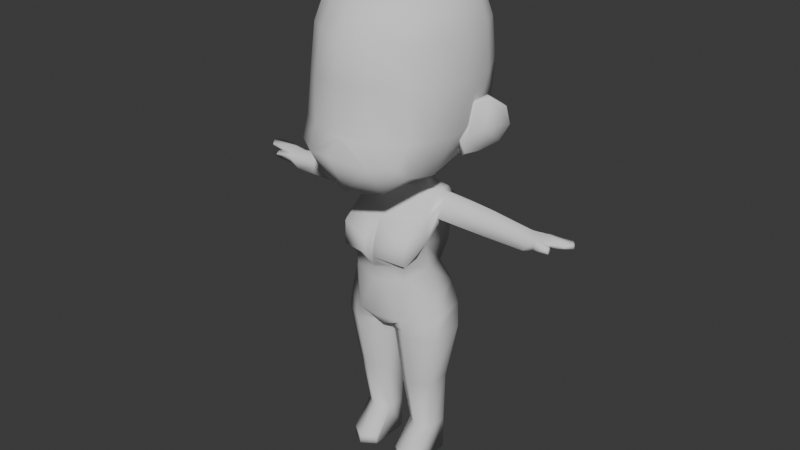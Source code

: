 # Source: ChibiFemale.blend  (saved by Blender 4.4.32; exported with 4.5.12 LTS)
import bpy
from mathutils import Matrix  # noqa: F401  (used for matrix-valued properties, if any)

bpy.ops.wm.read_factory_settings(use_empty=True)
scene = bpy.context.scene
scene.name = 'Scene'

# ---- collections
col_collection = bpy.data.collections.new('Collection'); scene.collection.children.link(col_collection)
col_chibifemale = bpy.data.collections.new('ChibiFemale'); scene.collection.children.link(col_chibifemale)

# ---- world
world_world = bpy.data.worlds.new('World'); scene.world = world_world
world_world.use_nodes = True; world_world.node_tree.nodes.clear()
_N = world_world.node_tree.nodes; _L = world_world.node_tree.links
n0 = _N.new('ShaderNodeOutputWorld'); n0.name = 'World Output'; n0.location = (300, 300)
n1 = _N.new('ShaderNodeBackground'); n1.name = 'Background'; n1.location = (10, 300)
n1.inputs[0].default_value = (0.05088, 0.05088, 0.05088, 1.0)
_L.new(n1.outputs[0], n0.inputs[0])
n0.is_active_output = True
world_world.color = (0.05088, 0.05088, 0.05088)
world_world.sun_shadow_jitter_overblur = 0.0

# ---- meshes
me_cube_001 = bpy.data.meshes.new('Cube.001')
me_cube_001.from_pydata([(0.4752, -0.6894, 3.051), (0.4355, -0.4629, 4.132), (0.4752, 0.2562, 3.004), (0.4355, 0.4143, 4.13), (0.0, 0.2731, 2.921), (0.0, 0.5463, 4.198), (0.4909, 0.497, 3.615), (0.5202, -0.3048, 2.883), (0.5076, -0.01112, 4.219), (0.4909, -0.5563, 3.606), (0.0, -0.9203, 3.097), (0.0, -0.6172, 4.206), (0.0, 0.7629, 3.652), (0.6522, -0.06254, 3.589), (0.0, -0.8305, 3.65), (0.0, -0.2929, 2.696), (0.0, -0.01581, 4.397), (0.2398, 0.2532, 2.932), (0.2582, 0.4825, 4.187), (0.4717, 0.4689, 3.951), (0.505, 0.4397, 3.274), (0.4993, -0.5748, 2.936), (0.4993, 0.05522, 2.956), (0.4861, 0.247, 4.192), (0.4861, -0.2804, 4.193), (0.4717, -0.5226, 3.952), (0.505, -0.5982, 3.217), (0.2901, -0.8072, 3.031), (0.2582, -0.5432, 4.191), (0.0, 0.707, 3.949), (0.2773, 0.6723, 3.636), (0.0, 0.6938, 3.344), (0.6127, 0.2418, 3.597), (0.6068, -0.0161, 3.975), (0.6127, -0.3556, 3.599), (0.6171, -0.1742, 3.183), (0.2773, -0.7317, 3.631), (0.0, -0.7819, 3.955), (0.0, -0.7837, 3.21), (0.2716, -0.2602, 2.746), (0.0, -0.7216, 2.734), (0.0, 0.2949, 4.34), (0.0, -0.3433, 4.345), (0.2786, -0.01373, 4.365), (0.2599, 0.6126, 3.962), (0.2843, 0.6142, 3.312), (0.5836, 0.1569, 3.218), (0.574, 0.2553, 3.965), (0.574, -0.2951, 3.965), (0.5836, -0.4521, 3.225), (0.285, -0.7477, 3.223), (0.2599, -0.6789, 3.966), (0.3113, 0.02082, 2.787), (0.2987, -0.6515, 2.772), (0.2709, 0.2648, 4.321), (0.2709, -0.3063, 4.323), (0.0, 0.2377, 1.646), (0.0, 0.08676, 2.624), (0.3209, 0.2364, 1.651), (0.2688, 0.08698, 2.624), (0.4466, -0.1329, 1.649), (0.3394, -0.08571, 2.624), (0.2174, -0.3418, 1.46), (0.2558, -0.1598, 2.624), (0.0, -0.4016, 1.486), (0.0, -0.2066, 2.624), (0.0, 0.173, 1.837), (0.0, 0.1875, 2.097), (0.323, 0.166, 2.097), (0.2503, 0.1509, 1.869), (0.3241, -0.1423, 2.158), (0.3318, -0.121, 1.932), (0.2618, -0.3268, 1.991), (0.2503, -0.3288, 1.869), (0.0, -0.4166, 1.953), (0.0, -0.4149, 1.837), (0.0, 0.2697, 1.51), (0.0, 0.1746, 1.409), (0.0, -0.3057, 1.357), (0.075, 0.2974, 1.491), (0.01672, 0.1619, 1.394), (0.01284, -0.2825, 1.34), (0.4776, 0.1202, 1.309), (0.4712, -0.1944, 1.309), (0.2408, -0.345, 1.309), (0.2537, 0.2842, 1.309), (0.02324, 0.1336, 1.309), (0.0168, -0.181, 1.309), (0.4019, 0.05973, 0.8083), (0.3973, -0.1535, 0.8083), (0.2324, -0.2556, 0.8083), (0.2416, 0.1709, 0.8083), (0.07665, 0.06879, 0.8083), (0.07204, -0.1445, 0.8083), (0.3687, 0.08758, 0.2996), (0.3651, -0.07522, 0.2996), (0.2385, -0.1532, 0.2996), (0.2455, 0.1724, 0.2996), (0.1189, 0.0945, 0.2996), (0.1153, -0.0683, 0.2996), (0.3687, 0.08758, -0.001525), (0.3651, -0.07522, -0.001525), (0.2385, -0.1532, -0.001525), (0.2455, 0.1724, -0.001525), (0.1189, 0.0945, -0.001525), (0.1153, -0.0683, -0.001525), (0.3606, -0.2827, 0.08216), (0.2339, -0.3606, 0.08216), (0.1108, -0.2758, 0.08216), (0.3606, -0.2827, 0.0001051), (0.2339, -0.3606, 0.0001051), (0.1108, -0.2758, 0.0001051), (0.3691, 0.005115, 2.604), (0.3547, 0.1027, 2.604), (0.3824, 0.1611, 2.522), (0.4268, 0.03817, 2.583), (0.3523, -0.1317, 2.416), (0.4377, -0.08701, 2.518), (0.0, -0.2983, 2.414), (0.3074, -0.222, 2.412), (0.268, 0.205, 2.312), (0.3487, 0.1589, 2.395), (0.0, 0.2071, 2.307), (0.3596, 0.03372, 2.33), (0.404, -0.08924, 2.391), (0.0, 0.06372, 2.738), (0.1425, 0.0639, 2.738), (0.222, -0.08069, 2.702), (0.1425, -0.1828, 2.677), (0.0, -0.2069, 2.666), (0.8291, 0.1375, 2.493), (0.8316, 0.03721, 2.558), (0.8295, -0.06437, 2.496), (0.8245, 0.1363, 2.365), (0.8223, 0.03468, 2.302), (0.8248, -0.06564, 2.368), (1.197, 0.1242, 2.455), (1.2, 0.03705, 2.506), (1.197, -0.05126, 2.458), (1.192, 0.1231, 2.356), (1.19, 0.03484, 2.308), (1.193, -0.05236, 2.359), (1.347, 0.1235, 2.48), (1.347, 0.04918, 2.509), (1.347, -0.0261, 2.482), (1.348, 0.1226, 2.425), (1.349, 0.05037, 2.406), (1.348, -0.02704, 2.426), (1.538, 0.11, 2.493), (1.582, 0.04901, 2.503), (1.539, -0.01279, 2.494), (1.539, 0.1093, 2.474), (1.583, 0.04747, 2.465), (1.539, -0.01356, 2.475), (1.435, -0.07215, 2.417), (1.425, -0.08476, 2.45), (1.434, -0.03957, 2.44), (1.424, -0.05218, 2.473), (1.292, -0.0555, 2.454), (1.282, 0.04381, 2.508), (1.281, -0.03721, 2.471), (1.275, 0.1239, 2.468), (1.27, 0.1229, 2.375), (1.275, -0.03912, 2.379), (1.287, -0.05181, 2.39), (1.258, 0.04034, 2.36), (0.3729, -0.3003, 2.276), (0.36, -0.3051, 2.128), (0.3129, -0.4038, 2.269), (0.3067, -0.4146, 2.063), (0.0, -0.3849, 2.256), (0.0, -0.4188, 2.082), (0.0, -0.4169, 1.973), (0.04597, -0.464, 2.205), (0.04181, -0.4737, 2.079), (0.0, -0.3296, 2.387), (0.0708, -0.3863, 2.323), (0.05673, -0.4162, 1.99), (0.239, -0.3418, 1.385), (0.4753, -0.1557, 1.479), (0.02395, 0.1441, 1.362), (0.01865, -0.2262, 1.324), (0.414, 0.1984, 1.48), (0.1724, 0.3026, 1.393)], [(158, 164)], [(12, 29, 44, 30), (29, 5, 18, 44), (44, 18, 3, 19), (30, 44, 19, 6), (4, 31, 45, 17), (31, 12, 30, 45), (45, 30, 6, 20), (17, 45, 20, 2), (2, 20, 46, 22), (20, 6, 32, 46), (46, 32, 13, 35), (22, 46, 35, 7), (6, 19, 47, 32), (19, 3, 23, 47), (47, 23, 8, 33), (32, 47, 33, 13), (13, 33, 48, 34), (33, 8, 24, 48), (48, 24, 1, 25), (34, 48, 25, 9), (7, 35, 49, 21), (35, 13, 34, 49), (49, 34, 9, 26), (21, 49, 26, 0), (0, 26, 50, 27), (26, 9, 36, 50), (50, 36, 14, 38), (27, 50, 38, 10), (9, 25, 51, 36), (25, 1, 28, 51), (51, 28, 11, 37), (36, 51, 37, 14), (17, 2, 22, 52), (52, 22, 7, 39), (15, 39, 53, 40), (39, 7, 21, 53), (53, 21, 0, 27), (40, 53, 27, 10), (3, 18, 54, 23), (18, 5, 41, 54), (54, 41, 16, 43), (23, 54, 43, 8), (8, 43, 55, 24), (43, 16, 42, 55), (55, 42, 11, 28), (24, 55, 28, 1), (67, 122, 120, 68), (61, 116, 117, 115, 112), (70, 116, 166, 167), (72, 169, 174, 177), (78, 81, 62, 64), (62, 73, 75, 64), (73, 72, 74, 75), (60, 71, 73, 62), (71, 70, 72, 73), (58, 69, 71, 60), (69, 68, 70, 71), (56, 66, 69, 58), (66, 67, 68, 69), (56, 58, 79, 76), (76, 79, 80, 77), (77, 80, 81, 78), (179, 178, 84, 83), (181, 180, 86, 87), (183, 182, 82, 85), (178, 181, 87, 84), (180, 183, 85, 86), (182, 179, 83, 82), (87, 86, 92, 93), (85, 82, 88, 91), (83, 84, 90, 89), (86, 85, 91, 92), (84, 87, 93, 90), (82, 83, 89, 88), (92, 91, 97, 98), (90, 93, 99, 96), (88, 89, 95, 94), (93, 92, 98, 99), (91, 88, 94, 97), (89, 90, 96, 95), (101, 95, 106, 109), (98, 97, 103, 104), (95, 96, 107, 106), (94, 95, 101, 100), (99, 98, 104, 105), (97, 94, 100, 103), (106, 107, 110, 109), (107, 108, 111, 110), (96, 99, 108, 107), (102, 101, 109, 110), (99, 105, 111, 108), (105, 102, 110, 111), (105, 104, 103, 102), (100, 101, 102, 103), (114, 113, 112, 115), (70, 68, 123, 124), (68, 120, 121, 123), (59, 61, 112, 113), (117, 116, 70, 124), (119, 116, 61, 63), (118, 119, 63, 65), (121, 120, 59, 113, 114), (120, 122, 57, 59), (61, 59, 126, 127), (59, 57, 125, 126), (63, 61, 127, 128), (65, 63, 128, 129), (123, 121, 133, 134), (121, 114, 130, 133), (114, 115, 131, 130), (117, 124, 135, 132), (115, 117, 132, 131), (124, 123, 134, 135), (134, 133, 139, 140), (132, 135, 141, 138), (130, 131, 137, 136), (135, 134, 140, 141), (131, 132, 138, 137), (133, 130, 136, 139), (129, 128, 39, 15), (128, 127, 52, 39), (127, 126, 17, 52), (126, 125, 4, 17), (138, 141, 164, 154, 155, 158), (136, 137, 159, 161), (141, 140, 165, 163), (137, 138, 160, 159), (139, 136, 161, 162), (140, 139, 162, 165), (147, 146, 152, 153), (143, 144, 150, 149), (145, 142, 148, 151), (146, 145, 151, 152), (144, 147, 153, 150), (142, 143, 149, 148), (153, 152, 149, 150), (148, 149, 152, 151), (155, 154, 156, 157), (144, 160, 158, 155, 157), (141, 163, 164), (147, 144, 157, 156), (158, 160, 138), (159, 160, 144, 143), (161, 159, 143, 142), (162, 161, 142, 145), (163, 165, 146, 147), (164, 163, 147, 156, 154), (165, 162, 145, 146), (167, 166, 168, 169), (169, 168, 173, 174), (72, 70, 167, 169), (74, 72, 177, 172), (116, 119, 168, 166), (168, 119, 176, 173), (173, 176, 175, 170), (172, 177, 174, 171), (174, 173, 170, 171), (119, 118, 175, 176), (58, 60, 179, 182), (80, 79, 183, 180), (62, 81, 181, 178), (79, 58, 182, 183), (81, 80, 180, 181), (60, 62, 178, 179)])
me_cube_001.polygons.foreach_set('use_smooth', [True] * 164)
_uv = me_cube_001.uv_layers.new(name='UVMap')
_uv.uv.foreach_set('vector', [0.5, 0.375, 0.5625, 0.375, 0.5625, 0.4292, 0.5, 0.4292, 0.5625, 0.375, 0.625, 0.375, 0.625, 0.4292, 0.5625, 0.4292, 0.5625, 0.4292, 0.625, 0.4292, 0.625, 0.5, 0.5625, 0.5, 0.5, 0.4292, 0.5625, 0.4292, 0.5625, 0.5, 0.5, 0.5, 0.563, 0.563, 0.4375, 0.375, 0.4375, 0.4292, 0.506, 0.5735, 0.4375, 0.375, 0.5, 0.375, 0.5, 0.4292, 0.4375, 0.4292, 0.4375, 0.4292, 0.5, 0.4292, 0.5, 0.5, 0.4375, 0.5, 0.506, 0.5735, 0.4375, 0.4292, 0.4375, 0.5, 0.375, 0.5, 0.375, 0.5, 0.4375, 0.5, 0.4375, 0.5625, 0.375, 0.5625, 0.4375, 0.5, 0.5, 0.5, 0.5, 0.5625, 0.4375, 0.5625, 0.4375, 0.5625, 0.5, 0.5625, 0.5, 0.625, 0.4375, 0.625, 0.375, 0.5625, 0.4375, 0.5625, 0.4375, 0.625, 0.375, 0.625, 0.5, 0.5, 0.5625, 0.5, 0.5625, 0.5625, 0.5, 0.5625, 0.5625, 0.5, 0.625, 0.5, 0.625, 0.5625, 0.5625, 0.5625, 0.5625, 0.5625, 0.625, 0.5625, 0.625, 0.625, 0.5625, 0.625, 0.5, 0.5625, 0.5625, 0.5625, 0.5625, 0.625, 0.5, 0.625, 0.5, 0.625, 0.5625, 0.625, 0.5625, 0.6875, 0.5, 0.6875, 0.5625, 0.625, 0.625, 0.625, 0.625, 0.6875, 0.5625, 0.6875, 0.5625, 0.6875, 0.625, 0.6875, 0.625, 0.75, 0.5625, 0.75, 0.5, 0.6875, 0.5625, 0.6875, 0.5625, 0.75, 0.5, 0.75, 0.375, 0.625, 0.4375, 0.625, 0.4375, 0.6875, 0.375, 0.6875, 0.4375, 0.625, 0.5, 0.625, 0.5, 0.6875, 0.4375, 0.6875, 0.4375, 0.6875, 0.5, 0.6875, 0.5, 0.75, 0.4375, 0.75, 0.375, 0.6875, 0.4375, 0.6875, 0.4375, 0.75, 0.375, 0.75, 0.375, 0.75, 0.4375, 0.75, 0.4319, 0.8208, 0.375, 0.8208, 0.4375, 0.75, 0.5, 0.75, 0.5, 0.8208, 0.4319, 0.8208, 0.4319, 0.8208, 0.5, 0.8208, 0.5, 0.875, 0.4375, 0.875, 0.375, 0.8208, 0.4319, 0.8208, 0.4375, 0.875, 0.375, 0.875, 0.5, 0.75, 0.5625, 0.75, 0.5625, 0.8208, 0.5, 0.8208, 0.5625, 0.75, 0.625, 0.75, 0.625, 0.8208, 0.5625, 0.8208, 0.5625, 0.8208, 0.625, 0.8208, 0.625, 0.875, 0.5625, 0.875, 0.5, 0.8208, 0.5625, 0.8208, 0.5625, 0.875, 0.5, 0.875, 0.2088, 0.3395, 0.375, 0.5, 0.375, 0.5625, 0.3125, 0.5625, 0.3125, 0.5625, 0.375, 0.5625, 0.375, 0.625, 0.3042, 0.625, 0.25, 0.625, 0.3042, 0.625, 0.3042, 0.6875, 0.25, 0.6875, 0.3042, 0.625, 0.375, 0.625, 0.375, 0.6875, 0.3042, 0.6875, 0.3042, 0.6875, 0.375, 0.6875, 0.375, 0.75, 0.3042, 0.75, 0.25, 0.6875, 0.3042, 0.6875, 0.3042, 0.75, 0.25, 0.75, 0.625, 0.5, 0.6958, 0.5, 0.6958, 0.5625, 0.625, 0.5625, 0.6958, 0.5, 0.75, 0.5, 0.75, 0.5625, 0.6958, 0.5625, 0.6958, 0.5625, 0.75, 0.5625, 0.75, 0.625, 0.6958, 0.625, 0.625, 0.5625, 0.6958, 0.5625, 0.6958, 0.625, 0.625, 0.625, 0.625, 0.625, 0.6958, 0.625, 0.6958, 0.6875, 0.625, 0.6875, 0.6958, 0.625, 0.75, 0.625, 0.75, 0.6875, 0.6958, 0.6875, 0.6958, 0.6875, 0.75, 0.6875, 0.75, 0.75, 0.6958, 0.75, 0.625, 0.6875, 0.6958, 0.6875, 0.6958, 0.75, 0.625, 0.75, 1.0, 0.7929, 1.0, 0.8947, 0.875, 0.8959, 0.875, 0.7929, 0.75, 1.0, 0.7315, 0.9008, 0.75, 0.8333, 0.75, 0.8333, 0.75, 1.0, 0.75, 0.8333, 0.7315, 0.9008, 0.7315, 0.9008, 0.75, 0.8333, 0.625, 0.7272, 0.667, 0.7753, 0.5234, 0.7236, 0.5239, 0.7236, 0.625, 0.5, 0.6875, 0.5, 0.6413, 0.5, 0.5, 0.5, 0.6413, 0.5, 0.625, 0.6667, 0.5, 0.6667, 0.5, 0.5, 0.625, 0.6667, 0.625, 0.7272, 0.5, 0.7227, 0.5, 0.6667, 0.75, 0.5, 0.75, 0.6667, 0.625, 0.6667, 0.6413, 0.5, 0.75, 0.6667, 0.75, 0.8333, 0.625, 0.7272, 0.625, 0.6667, 0.875, 0.5, 0.875, 0.6667, 0.75, 0.6667, 0.75, 0.5, 0.875, 0.6667, 0.875, 0.7929, 0.75, 0.8333, 0.75, 0.6667, 1.0, 0.5, 1.0, 0.6667, 0.875, 0.6667, 0.875, 0.5, 1.0, 0.6667, 1.0, 0.7929, 0.875, 0.7929, 0.875, 0.6667, 1.0, 0.5, 0.875, 0.5, 0.8125, 0.5, 0.875, 0.5, 0.875, 0.5, 0.8125, 0.5, 0.75, 0.5, 0.75, 0.5, 0.75, 0.5, 0.75, 0.5, 0.6875, 0.5, 0.625, 0.5, 0.75, 0.5, 0.6332, 0.5, 0.625, 0.5, 0.75, 0.5, 0.6875, 0.5, 0.75, 0.5, 0.75, 0.5, 0.6875, 0.5, 0.8125, 0.5, 0.875, 0.5, 0.875, 0.5, 0.8125, 0.5, 0.6332, 0.5, 0.6875, 0.5, 0.6875, 0.5, 0.625, 0.5, 0.75, 0.5, 0.8125, 0.5, 0.8125, 0.5, 0.75, 0.5, 0.875, 0.5, 0.75, 0.5, 0.75, 0.5, 0.875, 0.5, 0.6875, 0.5, 0.75, 0.5, 0.75, 0.5, 0.6875, 0.5, 0.8125, 0.5, 0.875, 0.5, 0.875, 0.5, 0.8125, 0.5, 0.75, 0.5, 0.625, 0.5, 0.625, 0.5, 0.75, 0.5, 0.75, 0.5, 0.8125, 0.5, 0.8125, 0.5, 0.75, 0.5, 0.625, 0.5, 0.6875, 0.5, 0.6875, 0.5, 0.625, 0.5, 0.875, 0.5, 0.75, 0.5, 0.75, 0.5, 0.875, 0.5, 0.75, 0.5, 0.8125, 0.5, 0.8125, 0.5, 0.75, 0.5, 0.625, 0.5, 0.6875, 0.5, 0.6875, 0.5, 0.625, 0.5, 0.875, 0.5, 0.75, 0.5, 0.75, 0.5, 0.875, 0.5, 0.6875, 0.5, 0.75, 0.5, 0.75, 0.5, 0.6875, 0.5, 0.8125, 0.5, 0.875, 0.5, 0.875, 0.5, 0.8125, 0.5, 0.75, 0.5, 0.625, 0.5, 0.625, 0.5, 0.75, 0.5, 0.75, 0.5, 0.75, 0.5, 0.75, 0.5, 0.75, 0.5, 0.75, 0.5, 0.8125, 0.5, 0.8125, 0.5, 0.75, 0.5, 0.75, 0.5, 0.625, 0.5, 0.625, 0.5, 0.75, 0.5, 0.875, 0.5, 0.75, 0.5, 0.75, 0.5, 0.875, 0.5, 0.6875, 0.5, 0.75, 0.5, 0.75, 0.5, 0.6875, 0.5, 0.8125, 0.5, 0.875, 0.5, 0.875, 0.5, 0.8125, 0.5, 0.75, 0.5, 0.625, 0.5, 0.625, 0.5, 0.75, 0.5, 0.625, 0.5, 0.6875, 0.5, 0.6875, 0.5, 0.625, 0.5, 0.625, 0.5, 0.6875, 0.5, 0.6875, 0.5, 0.625, 0.5, 0.0, 0.0, 0.0, 0.0, 0.0, 0.0, 0.0, 0.0, 0.6875, 0.5, 0.6875, 0.5, 0.6875, 0.5, 0.6875, 0.5, 0.0, 0.0, 0.0, 0.0, 0.0, 0.0, 0.0, 0.0, 0.6875, 0.5, 0.75, 0.5, 0.8125, 0.5, 0.0, 0.0, 0.875, 0.5, 0.0, 0.0, 0.0, 0.0, 0.8125, 0.5, 0.875, 0.8333, 0.875, 1.0, 0.75, 1.0, 0.75, 0.8333, 0.75, 0.8333, 0.875, 0.7929, 0.875, 0.8053, 0.75, 0.8333, 0.875, 0.7929, 0.875, 0.8959, 0.875, 0.8151, 0.875, 0.8053, 0.0, 0.0, 0.0, 0.0, 0.0, 0.0, 0.0, 0.0, 0.75, 0.8333, 0.7315, 0.9008, 0.75, 0.8333, 0.75, 0.8333, 0.625, 0.8993, 0.7315, 0.9008, 0.75, 1.0, 0.625, 1.0, 0.5, 0.8987, 0.625, 0.8993, 0.625, 1.0, 0.5, 1.0, 0.875, 0.8151, 0.875, 0.8959, 0.875, 1.0, 0.875, 1.0, 0.875, 0.8333, 0.875, 0.8959, 1.0, 0.8947, 1.0, 1.0, 0.875, 1.0, 0.0, 0.0, 0.0, 0.0, 0.0, 0.0, 0.0, 0.0, 0.875, 1.0, 1.0, 1.0, 1.0, 1.0, 0.875, 1.0, 0.625, 1.0, 0.75, 1.0, 0.75, 1.0, 0.625, 1.0, 0.5, 1.0, 0.625, 1.0, 0.625, 1.0, 0.5, 1.0, 0.875, 0.8053, 0.875, 0.8151, 0.875, 0.8151, 0.875, 0.8053, 0.875, 0.8151, 0.875, 0.8333, 0.875, 0.8333, 0.875, 0.8151, 0.875, 0.8333, 0.75, 0.8333, 0.75, 0.8333, 0.875, 0.8333, 0.75, 0.8333, 0.75, 0.8333, 0.75, 0.8333, 0.75, 0.8333, 0.75, 0.8333, 0.75, 0.8333, 0.75, 0.8333, 0.75, 0.8333, 0.75, 0.8333, 0.875, 0.8053, 0.875, 0.8053, 0.75, 0.8333, 0.875, 0.8053, 0.875, 0.8151, 0.875, 0.8151, 0.875, 0.8053, 0.75, 0.8333, 0.75, 0.8333, 0.75, 0.8333, 0.75, 0.8333, 0.875, 0.8333, 0.75, 0.8333, 0.75, 0.8333, 0.875, 0.8333, 0.75, 0.8333, 0.875, 0.8053, 0.875, 0.8053, 0.75, 0.8333, 0.75, 0.8333, 0.75, 0.8333, 0.75, 0.8333, 0.75, 0.8333, 0.875, 0.8151, 0.875, 0.8333, 0.875, 0.8333, 0.875, 0.8151, 0.5, 1.0, 0.625, 1.0, 0.3042, 0.625, 0.25, 0.625, 0.625, 1.0, 0.75, 1.0, 0.3125, 0.5625, 0.3042, 0.625, 0.0, 0.0, 0.0, 0.0, 0.2088, 0.3395, 0.3125, 0.5625, 0.875, 1.0, 1.0, 1.0, 0.563, 0.563, 0.506, 0.5735, 0.75, 0.8333, 0.75, 0.8333, 0.75, 0.8333, 0.75, 0.8333, 0.75, 0.8333, 0.75, 0.8333, 0.875, 0.8333, 0.75, 0.8333, 0.75, 0.8333, 0.875, 0.8333, 0.75, 0.8333, 0.875, 0.8053, 0.875, 0.8053, 0.75, 0.8333, 0.75, 0.8333, 0.75, 0.8333, 0.75, 0.8333, 0.75, 0.8333, 0.875, 0.8151, 0.875, 0.8333, 0.875, 0.8333, 0.875, 0.8151, 0.875, 0.8053, 0.875, 0.8151, 0.875, 0.8151, 0.875, 0.8053, 0.75, 0.8333, 0.875, 0.8053, 0.875, 0.8053, 0.75, 0.8333, 0.75, 0.8333, 0.75, 0.8333, 0.75, 0.8333, 0.75, 0.8333, 0.875, 0.8151, 0.875, 0.8333, 0.875, 0.8333, 0.875, 0.8151, 0.875, 0.8053, 0.875, 0.8151, 0.875, 0.8151, 0.875, 0.8053, 0.75, 0.8333, 0.75, 0.8333, 0.75, 0.8333, 0.75, 0.8333, 0.875, 0.8333, 0.75, 0.8333, 0.75, 0.8333, 0.875, 0.8333, 0.75, 0.8333, 0.875, 0.8053, 0.75, 0.8333, 0.75, 0.8333, 0.875, 0.8333, 0.75, 0.8333, 0.875, 0.8053, 0.875, 0.8151, 0.75, 0.8333, 0.75, 0.8333, 0.75, 0.8333, 0.75, 0.8333, 0.75, 0.8333, 0.75, 0.8333, 0.75, 0.8333, 0.75, 0.8333, 0.75, 0.8333, 0.75, 0.8333, 0.75, 0.8333, 0.75, 0.8333, 0.75, 0.8333, 0.75, 0.8333, 0.75, 0.8333, 0.75, 0.8333, 0.75, 0.8333, 0.75, 0.8333, 0.75, 0.8333, 0.75, 0.8333, 0.75, 0.8333, 0.75, 0.8333, 0.75, 0.8333, 0.875, 0.8333, 0.75, 0.8333, 0.75, 0.8333, 0.875, 0.8333, 0.875, 0.8151, 0.875, 0.8333, 0.875, 0.8333, 0.875, 0.8151, 0.75, 0.8333, 0.875, 0.8053, 0.875, 0.8053, 0.75, 0.8333, 0.75, 0.8333, 0.75, 0.8333, 0.75, 0.8333, 0.75, 0.8333, 0.75, 0.8333, 0.875, 0.8053, 0.875, 0.8151, 0.875, 0.8151, 0.875, 0.8053, 0.75, 0.8333, 0.7315, 0.9008, 0.6585, 0.8999, 0.667, 0.7753, 0.667, 0.7753, 0.6585, 0.8999, 0.5229, 0.8988, 0.5234, 0.7236, 0.625, 0.7272, 0.75, 0.8333, 0.75, 0.8333, 0.667, 0.7753, 0.5, 0.7227, 0.625, 0.7272, 0.5239, 0.7236, 0.5, 0.7227, 0.7315, 0.9008, 0.625, 0.8993, 0.6585, 0.8999, 0.7315, 0.9008, 0.6585, 0.8999, 0.625, 0.8993, 0.5257, 0.8988, 0.5229, 0.8988, 0.5229, 0.8988, 0.5257, 0.8988, 0.5, 0.8987, 0.5, 0.8987, 0.5, 0.7227, 0.5239, 0.7236, 0.5234, 0.7236, 0.5, 0.7227, 0.5234, 0.7236, 0.5229, 0.8988, 0.5, 0.8987, 0.5, 0.7227, 0.625, 0.8993, 0.5, 0.8987, 0.5, 0.8987, 0.5257, 0.8988, 0.875, 0.5, 0.75, 0.5, 0.75, 0.5, 0.875, 0.5, 0.75, 0.5, 0.8125, 0.5, 0.8125, 0.5, 0.75, 0.5, 0.6413, 0.5, 0.6875, 0.5, 0.6875, 0.5, 0.6332, 0.5, 0.8125, 0.5, 0.875, 0.5, 0.875, 0.5, 0.8125, 0.5, 0.6875, 0.5, 0.75, 0.5, 0.75, 0.5, 0.6875, 0.5, 0.75, 0.5, 0.6413, 0.5, 0.6332, 0.5, 0.75, 0.5])
me_cube_001.update()
me_cube_002 = bpy.data.meshes.new('Cube.002')
me_cube_002.from_pydata([(3.363, -0.03482, 19.14), (3.531, 0.319, 21.07), (3.333, 0.9253, 19.56), (3.52, 1.052, 20.68), (3.679, 0.05623, 18.86), (3.996, 0.3196, 21.5), (4.728, 1.421, 19.4), (4.955, 1.604, 21.22), (3.525, -0.2591, 19.85), (3.468, 1.153, 20.05), (5.088, 1.789, 20.24), (3.837, 0.04795, 19.76), (3.366, 0.5294, 19.2), (3.542, 0.6157, 21.09), (4.062, 0.718, 18.92), (4.513, 1.0, 21.68), (4.131, 1.009, 20.04), (3.443, 0.4048, 19.84), (4.169, 1.559, 19.36), (4.423, 1.702, 21.33), (3.554, -0.00263, 18.77), (3.776, 0.3196, 21.52), (3.592, -0.3805, 19.86), (4.48, 1.989, 20.27), (4.208, 1.022, 21.8), (3.809, 0.7755, 18.77)], [], [(17, 13, 3, 9), (23, 19, 7, 10), (16, 15, 5, 11), (22, 21, 1, 8), (25, 14, 4, 20), (24, 13, 1, 21), (20, 22, 8, 0), (14, 16, 11, 4), (18, 23, 10, 6), (12, 17, 9, 2), (0, 8, 17, 12), (6, 10, 16, 14), (19, 3, 13, 24), (18, 6, 14, 25), (10, 7, 15, 16), (8, 1, 13, 17), (2, 18, 25, 12), (7, 19, 24, 15), (2, 9, 23, 18), (4, 11, 22, 20), (15, 24, 21, 5), (12, 25, 20, 0), (11, 5, 21, 22), (9, 3, 19, 23)])
me_cube_002.polygons.foreach_set('use_smooth', [True] * 24)
_uv = me_cube_002.uv_layers.new(name='UVMap')
_uv.uv.foreach_set('vector', [0.5, 0.125, 0.625, 0.125, 0.625, 0.25, 0.5, 0.25, 0.5, 0.4411, 0.625, 0.4365, 0.625, 0.5, 0.5, 0.5, 0.5, 0.625, 0.625, 0.625, 0.625, 0.75, 0.5, 0.75, 0.5, 0.875, 0.625, 0.875, 0.625, 1.0, 0.5, 0.9317, 0.3119, 0.625, 0.375, 0.625, 0.375, 0.75, 0.25, 0.75, 0.6937, 0.625, 0.875, 0.625, 0.875, 0.75, 0.75, 0.75, 0.375, 0.875, 0.5, 0.875, 0.5, 0.9317, 0.375, 1.0, 0.375, 0.625, 0.5, 0.625, 0.5, 0.75, 0.375, 0.75, 0.375, 0.4352, 0.5, 0.4411, 0.5, 0.5, 0.375, 0.5, 0.375, 0.125, 0.5, 0.125, 0.5, 0.25, 0.375, 0.25, 0.375, 0.0, 0.5062, -0.03584, 0.5, 0.125, 0.375, 0.125, 0.375, 0.5, 0.5, 0.5, 0.5, 0.625, 0.375, 0.625, 0.6885, 0.5, 0.875, 0.5, 0.875, 0.625, 0.6937, 0.625, 0.3102, 0.5, 0.375, 0.5, 0.375, 0.625, 0.3119, 0.625, 0.5, 0.5, 0.625, 0.5, 0.625, 0.625, 0.5, 0.625, 0.5062, -0.03584, 0.625, 0.0, 0.625, 0.125, 0.5, 0.125, 0.125, 0.5, 0.3102, 0.5, 0.3119, 0.625, 0.125, 0.625, 0.625, 0.5, 0.6885, 0.5, 0.6937, 0.625, 0.625, 0.625, 0.375, 0.25, 0.5, 0.25, 0.5, 0.4411, 0.375, 0.4352, 0.375, 0.75, 0.5, 0.75, 0.5, 0.875, 0.375, 0.875, 0.625, 0.625, 0.6937, 0.625, 0.75, 0.75, 0.625, 0.75, 0.125, 0.625, 0.3119, 0.625, 0.25, 0.75, 0.125, 0.75, 0.5, 0.75, 0.625, 0.75, 0.625, 0.875, 0.5, 0.875, 0.5, 0.25, 0.625, 0.25, 0.625, 0.4365, 0.5, 0.4411])
me_cube_002.update()

# ---- objects
ob_side = bpy.data.objects.new('Side', None)
ob_front = bpy.data.objects.new('Front', None)
ob_body = bpy.data.objects.new('Body', me_cube_001)
ob_ears = bpy.data.objects.new('Ears', me_cube_002)

# ---- transforms, parenting, visibility, modifiers, constraints
ob_side.location = (-2.234, 0.0, 2.253)
ob_side.rotation_euler = (1.571, -0.0, 1.571)
ob_side.scale = (0.9525, 0.9525, 0.9525)
ob_side.empty_display_type = 'IMAGE'
ob_side.empty_display_size = 5.0
ob_side.use_empty_image_alpha = True
ob_side.color = (1.0, 1.0, 1.0, 0.3937)
ob_front.location = (0.0, 2.388, 2.282)
ob_front.rotation_euler = (1.571, -0.0, -0.0)
ob_front.empty_display_type = 'IMAGE'
ob_front.empty_display_size = 5.0
ob_front.use_empty_image_alpha = True
ob_front.color = (1.0, 1.0, 1.0, 0.3701)
ob_body.location = (0.0, 0.0, 0.0)
_m = ob_body.modifiers.new('Mirror', 'MIRROR')
_m.use_clip = True
ob_ears.location = (0.0, 0.0, 0.0)
ob_ears.scale = (0.1576, 0.1576, 0.1576)
_m = ob_ears.modifiers.new('Mirror', 'MIRROR')
_m.use_clip = True

# ---- collection membership
col_collection.objects.link(ob_side)
col_collection.objects.link(ob_front)
col_chibifemale.objects.link(ob_body)
col_chibifemale.objects.link(ob_ears)

# ---- scene / render settings (as saved in the file)
scene.frame_start = 1; scene.frame_end = 250; scene.frame_set(1)
scene.render.engine = 'BLENDER_EEVEE_NEXT'
bpy.context.view_layer.update()

# ---- added for rendering (the .blend has no active camera and no usable light): camera, sun
cam_auto = bpy.data.cameras.new('AutoCamera')
cam_auto.lens = 50.0
cam_auto.sensor_width = 36.0
cam_auto.clip_end = 1000.0
ob_auto_camera = bpy.data.objects.new('AutoCamera', cam_auto)
scene.collection.objects.link(ob_auto_camera)
ob_auto_camera.location = (5.25009, -6.37883, 6.39788)
ob_auto_camera.rotation_euler = (1.09748, -7.21219e-08, 0.694738)
scene.camera = ob_auto_camera
light_auto_sun = bpy.data.lights.new('AutoSun', 'SUN')
light_auto_sun.energy = 3.0
light_auto_sun.angle = 0.0523599
ob_auto_sun = bpy.data.objects.new('AutoSun', light_auto_sun)
scene.collection.objects.link(ob_auto_sun)
ob_auto_sun.rotation_euler = (0.872665, 0.174533, 0.523599)
bpy.context.view_layer.update()
